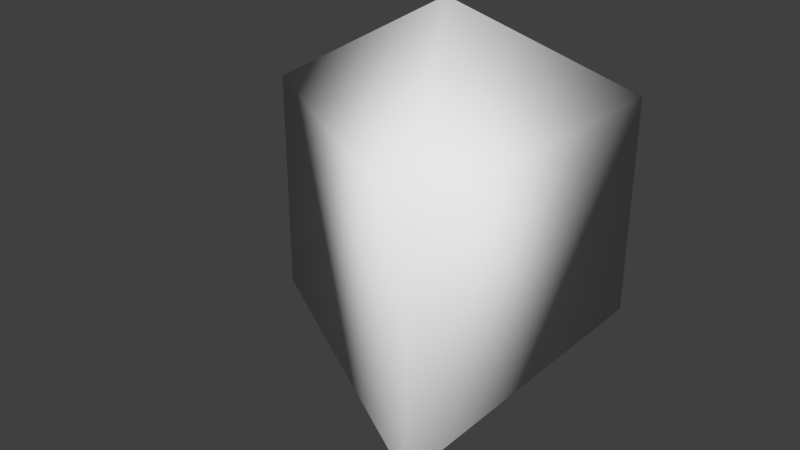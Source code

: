 # Source: TestSphere3x3.blend  (saved by Blender 2.75.0; exported with 4.5.12 LTS)
import bpy
from mathutils import Matrix  # noqa: F401  (used for matrix-valued properties, if any)

bpy.ops.wm.read_factory_settings(use_empty=True)
scene = bpy.context.scene
scene.name = 'Test Sphere'

# ---- collections
col_collection_1 = bpy.data.collections.new('Collection 1'); scene.collection.children.link(col_collection_1)

# ---- materials (node trees are filled in below, after node groups)
mat_material_001 = bpy.data.materials.new('Material.001')
mat_material_001.alpha_threshold = 0.0
mat_material_001.use_transparent_shadow = False
mat_material_001.roughness = 0.5

# ---- material node trees

# ---- world
world_world = bpy.data.worlds.new('World'); scene.world = world_world
world_world.color = (0.05088, 0.05088, 0.05088)
world_world.use_sun_shadow = False
world_world.sun_shadow_jitter_overblur = 0.0
world_world.cycles.sampling_method = 'MANUAL'
world_world.cycles.sample_map_resolution = 256

# ---- meshes
me_sphere_001 = bpy.data.meshes.new('Sphere.001')
me_sphere_001.from_pydata([(-0.866, 0.0, -0.5), (8.742e-08, 0.0, -1.0), (0.433, 0.75, 0.5), (0.433, 0.75, -0.5), (0.433, -0.75, 0.5), (0.433, -0.75, -0.5), (1.421e-14, 1.421e-14, 1.0), (-0.866, 0.0, 0.5)], [], [(3, 2, 4, 5), (1, 0, 3), (0, 7, 2, 3), (7, 6, 2), (1, 3, 5), (2, 6, 4), (1, 5, 0), (5, 4, 7, 0), (4, 6, 7)])
me_sphere_001.polygons.foreach_set('use_smooth', [True] * 9)
me_sphere_001.materials.append(mat_material_001)
me_sphere_001.use_remesh_preserve_volume = False
me_sphere_001.use_remesh_preserve_attributes = False
me_sphere_001.use_mirror_vertex_groups = False
me_sphere_001.update()

# ---- objects
ob_element = bpy.data.objects.new('Element', me_sphere_001)

# ---- transforms, parenting, visibility, modifiers, constraints
ob_element.location = (0.0, 0.0, 0.0)
ob_element.lineart.crease_threshold = 0.0

# ---- collection membership
col_collection_1.objects.link(ob_element)

# ---- scene / render settings (as saved in the file)
scene.frame_start = 1; scene.frame_end = 250; scene.frame_set(1)
scene.render.engine = 'BLENDER_EEVEE_NEXT'
scene.render.resolution_percentage = 50
scene.render.dither_intensity = 0.0
scene.cycles.use_denoising = False
scene.cycles.samples = 10
scene.cycles.sampling_pattern = 'TABULATED_SOBOL'
scene.cycles.light_sampling_threshold = 0.0
scene.cycles.use_adaptive_sampling = False
scene.cycles.use_light_tree = False
scene.cycles.blur_glossy = 0.0
scene.cycles.pixel_filter_type = 'GAUSSIAN'
scene.cycles.sample_clamp_indirect = 0.0
scene.view_settings.view_transform = 'Standard'
bpy.context.view_layer.update()

# ---- added for rendering (the .blend has no active camera and no usable light): camera, sun
cam_auto = bpy.data.cameras.new('AutoCamera')
cam_auto.lens = 50.0
cam_auto.sensor_width = 36.0
cam_auto.clip_end = 1000.0
ob_auto_camera = bpy.data.objects.new('AutoCamera', cam_auto)
scene.collection.objects.link(ob_auto_camera)
ob_auto_camera.location = (2.39018, -3.12803, 2.08535)
ob_auto_camera.rotation_euler = (1.09748, -7.21219e-08, 0.694738)
scene.camera = ob_auto_camera
light_auto_sun = bpy.data.lights.new('AutoSun', 'SUN')
light_auto_sun.energy = 3.0
light_auto_sun.angle = 0.0523599
ob_auto_sun = bpy.data.objects.new('AutoSun', light_auto_sun)
scene.collection.objects.link(ob_auto_sun)
ob_auto_sun.rotation_euler = (0.872665, 0.174533, 0.523599)
bpy.context.view_layer.update()
